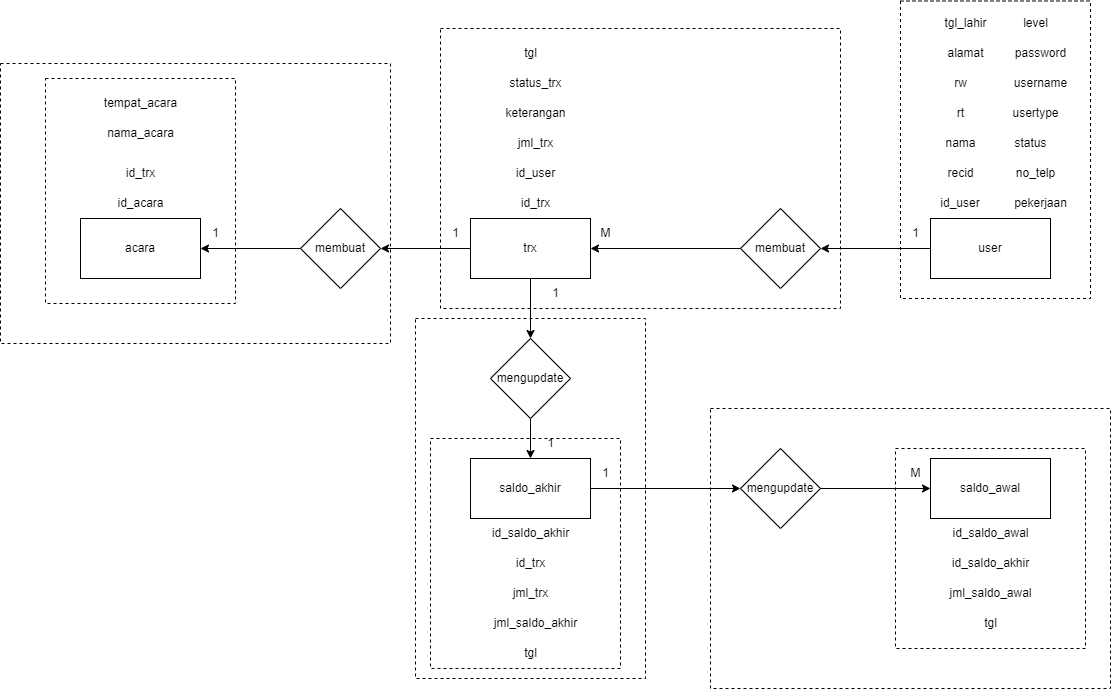

The diagram above was exported from draw.io. Its source (the exported page's mxGraphModel, read from the mxfile embedded in the PNG):
<mxGraphModel dx="1434" dy="756" grid="1" gridSize="10" guides="1" tooltips="1" connect="1" arrows="1" fold="1" page="1" pageScale="1" pageWidth="1169" pageHeight="827" math="0" shadow="0">
  <root>
    <mxCell id="0" />
    <mxCell id="1" parent="0" />
    <mxCell id="Ni4RtnU6kCfaRaZFvHki-12" style="edgeStyle=orthogonalEdgeStyle;rounded=0;orthogonalLoop=1;jettySize=auto;html=1;entryX=0.5;entryY=0;entryDx=0;entryDy=0;" parent="1" source="Ni4RtnU6kCfaRaZFvHki-1" target="Ni4RtnU6kCfaRaZFvHki-11" edge="1">
      <mxGeometry relative="1" as="geometry" />
    </mxCell>
    <mxCell id="YMDvMxWFjB2f4hukqqqj-32" value="" style="edgeStyle=orthogonalEdgeStyle;rounded=0;orthogonalLoop=1;jettySize=auto;html=1;" parent="1" source="Ni4RtnU6kCfaRaZFvHki-1" target="YMDvMxWFjB2f4hukqqqj-31" edge="1">
      <mxGeometry relative="1" as="geometry" />
    </mxCell>
    <mxCell id="Ni4RtnU6kCfaRaZFvHki-1" value="trx" style="rounded=0;whiteSpace=wrap;html=1;" parent="1" vertex="1">
      <mxGeometry x="490" y="250" width="120" height="60" as="geometry" />
    </mxCell>
    <mxCell id="Ni4RtnU6kCfaRaZFvHki-6" style="edgeStyle=orthogonalEdgeStyle;rounded=0;orthogonalLoop=1;jettySize=auto;html=1;entryX=1;entryY=0.5;entryDx=0;entryDy=0;" parent="1" source="Ni4RtnU6kCfaRaZFvHki-2" target="Ni4RtnU6kCfaRaZFvHki-5" edge="1">
      <mxGeometry relative="1" as="geometry">
        <mxPoint x="910.0000000000002" y="280" as="targetPoint" />
      </mxGeometry>
    </mxCell>
    <mxCell id="Ni4RtnU6kCfaRaZFvHki-2" value="user" style="rounded=0;whiteSpace=wrap;html=1;" parent="1" vertex="1">
      <mxGeometry x="950" y="250" width="120" height="60" as="geometry" />
    </mxCell>
    <mxCell id="Ni4RtnU6kCfaRaZFvHki-16" style="edgeStyle=orthogonalEdgeStyle;rounded=0;orthogonalLoop=1;jettySize=auto;html=1;entryX=0;entryY=0.5;entryDx=0;entryDy=0;" parent="1" source="Ni4RtnU6kCfaRaZFvHki-3" target="Ni4RtnU6kCfaRaZFvHki-14" edge="1">
      <mxGeometry relative="1" as="geometry" />
    </mxCell>
    <mxCell id="Ni4RtnU6kCfaRaZFvHki-3" value="saldo_akhir" style="rounded=0;whiteSpace=wrap;html=1;" parent="1" vertex="1">
      <mxGeometry x="490" y="490" width="120" height="60" as="geometry" />
    </mxCell>
    <mxCell id="Ni4RtnU6kCfaRaZFvHki-4" value="saldo_awal" style="rounded=0;whiteSpace=wrap;html=1;" parent="1" vertex="1">
      <mxGeometry x="950" y="490" width="120" height="60" as="geometry" />
    </mxCell>
    <mxCell id="Ni4RtnU6kCfaRaZFvHki-10" style="edgeStyle=orthogonalEdgeStyle;rounded=0;orthogonalLoop=1;jettySize=auto;html=1;entryX=1;entryY=0.5;entryDx=0;entryDy=0;" parent="1" source="Ni4RtnU6kCfaRaZFvHki-5" target="Ni4RtnU6kCfaRaZFvHki-1" edge="1">
      <mxGeometry relative="1" as="geometry" />
    </mxCell>
    <mxCell id="Ni4RtnU6kCfaRaZFvHki-5" value="membuat" style="rhombus;whiteSpace=wrap;html=1;" parent="1" vertex="1">
      <mxGeometry x="760" y="240" width="80" height="80" as="geometry" />
    </mxCell>
    <mxCell id="Ni4RtnU6kCfaRaZFvHki-7" value="1" style="text;html=1;align=center;verticalAlign=middle;resizable=0;points=[];autosize=1;strokeColor=none;fillColor=none;" parent="1" vertex="1">
      <mxGeometry x="920" y="250" width="30" height="30" as="geometry" />
    </mxCell>
    <mxCell id="Ni4RtnU6kCfaRaZFvHki-9" value="M" style="text;html=1;align=center;verticalAlign=middle;resizable=0;points=[];autosize=1;strokeColor=none;fillColor=none;" parent="1" vertex="1">
      <mxGeometry x="610" y="250" width="30" height="30" as="geometry" />
    </mxCell>
    <mxCell id="Ni4RtnU6kCfaRaZFvHki-13" style="edgeStyle=orthogonalEdgeStyle;rounded=0;orthogonalLoop=1;jettySize=auto;html=1;exitX=0.5;exitY=1;exitDx=0;exitDy=0;entryX=0.5;entryY=0;entryDx=0;entryDy=0;" parent="1" source="Ni4RtnU6kCfaRaZFvHki-11" target="Ni4RtnU6kCfaRaZFvHki-3" edge="1">
      <mxGeometry relative="1" as="geometry" />
    </mxCell>
    <mxCell id="Ni4RtnU6kCfaRaZFvHki-11" value="mengupdate" style="rhombus;whiteSpace=wrap;html=1;" parent="1" vertex="1">
      <mxGeometry x="510" y="370" width="80" height="80" as="geometry" />
    </mxCell>
    <mxCell id="Ni4RtnU6kCfaRaZFvHki-15" style="edgeStyle=orthogonalEdgeStyle;rounded=0;orthogonalLoop=1;jettySize=auto;html=1;exitX=1;exitY=0.5;exitDx=0;exitDy=0;" parent="1" source="Ni4RtnU6kCfaRaZFvHki-14" target="Ni4RtnU6kCfaRaZFvHki-4" edge="1">
      <mxGeometry relative="1" as="geometry">
        <mxPoint x="910.0000000000002" y="520" as="sourcePoint" />
      </mxGeometry>
    </mxCell>
    <mxCell id="Ni4RtnU6kCfaRaZFvHki-14" value="mengupdate" style="rhombus;whiteSpace=wrap;html=1;" parent="1" vertex="1">
      <mxGeometry x="760" y="480" width="80" height="80" as="geometry" />
    </mxCell>
    <mxCell id="Ni4RtnU6kCfaRaZFvHki-17" value="1" style="text;html=1;align=center;verticalAlign=middle;resizable=0;points=[];autosize=1;strokeColor=none;fillColor=none;" parent="1" vertex="1">
      <mxGeometry x="610" y="490" width="30" height="30" as="geometry" />
    </mxCell>
    <mxCell id="Ni4RtnU6kCfaRaZFvHki-18" value="M" style="text;html=1;align=center;verticalAlign=middle;resizable=0;points=[];autosize=1;strokeColor=none;fillColor=none;" parent="1" vertex="1">
      <mxGeometry x="920" y="490" width="30" height="30" as="geometry" />
    </mxCell>
    <mxCell id="Ni4RtnU6kCfaRaZFvHki-20" value="1" style="text;html=1;align=center;verticalAlign=middle;resizable=0;points=[];autosize=1;strokeColor=none;fillColor=none;" parent="1" vertex="1">
      <mxGeometry x="560" y="310" width="30" height="30" as="geometry" />
    </mxCell>
    <mxCell id="Ni4RtnU6kCfaRaZFvHki-21" value="1" style="text;html=1;align=center;verticalAlign=middle;resizable=0;points=[];autosize=1;strokeColor=none;fillColor=none;" parent="1" vertex="1">
      <mxGeometry x="555" y="460" width="30" height="30" as="geometry" />
    </mxCell>
    <mxCell id="YMDvMxWFjB2f4hukqqqj-1" value="id_user" style="text;html=1;strokeColor=none;fillColor=none;align=center;verticalAlign=middle;whiteSpace=wrap;rounded=0;" parent="1" vertex="1">
      <mxGeometry x="950" y="220" width="60" height="30" as="geometry" />
    </mxCell>
    <mxCell id="YMDvMxWFjB2f4hukqqqj-2" value="recid" style="text;html=1;align=center;verticalAlign=middle;resizable=0;points=[];autosize=1;strokeColor=none;fillColor=none;" parent="1" vertex="1">
      <mxGeometry x="955" y="190" width="50" height="30" as="geometry" />
    </mxCell>
    <mxCell id="YMDvMxWFjB2f4hukqqqj-3" value="nama" style="text;html=1;align=center;verticalAlign=middle;resizable=0;points=[];autosize=1;strokeColor=none;fillColor=none;" parent="1" vertex="1">
      <mxGeometry x="955" y="160" width="50" height="30" as="geometry" />
    </mxCell>
    <mxCell id="YMDvMxWFjB2f4hukqqqj-4" value="rt" style="text;html=1;align=center;verticalAlign=middle;resizable=0;points=[];autosize=1;strokeColor=none;fillColor=none;" parent="1" vertex="1">
      <mxGeometry x="965" y="130" width="30" height="30" as="geometry" />
    </mxCell>
    <mxCell id="YMDvMxWFjB2f4hukqqqj-5" value="rw" style="text;html=1;align=center;verticalAlign=middle;resizable=0;points=[];autosize=1;strokeColor=none;fillColor=none;" parent="1" vertex="1">
      <mxGeometry x="960" y="100" width="40" height="30" as="geometry" />
    </mxCell>
    <mxCell id="YMDvMxWFjB2f4hukqqqj-10" value="alamat" style="text;html=1;align=center;verticalAlign=middle;resizable=0;points=[];autosize=1;strokeColor=none;fillColor=none;" parent="1" vertex="1">
      <mxGeometry x="955" y="70" width="60" height="30" as="geometry" />
    </mxCell>
    <mxCell id="YMDvMxWFjB2f4hukqqqj-11" value="tgl_lahir" style="text;html=1;align=center;verticalAlign=middle;resizable=0;points=[];autosize=1;strokeColor=none;fillColor=none;" parent="1" vertex="1">
      <mxGeometry x="950" y="40" width="70" height="30" as="geometry" />
    </mxCell>
    <mxCell id="YMDvMxWFjB2f4hukqqqj-12" value="pekerjaan" style="text;html=1;align=center;verticalAlign=middle;resizable=0;points=[];autosize=1;strokeColor=none;fillColor=none;" parent="1" vertex="1">
      <mxGeometry x="1020" y="220" width="80" height="30" as="geometry" />
    </mxCell>
    <mxCell id="YMDvMxWFjB2f4hukqqqj-13" value="no_telp" style="text;html=1;align=center;verticalAlign=middle;resizable=0;points=[];autosize=1;strokeColor=none;fillColor=none;" parent="1" vertex="1">
      <mxGeometry x="1025" y="190" width="60" height="30" as="geometry" />
    </mxCell>
    <mxCell id="YMDvMxWFjB2f4hukqqqj-14" value="status" style="text;html=1;align=center;verticalAlign=middle;resizable=0;points=[];autosize=1;strokeColor=none;fillColor=none;" parent="1" vertex="1">
      <mxGeometry x="1020" y="160" width="60" height="30" as="geometry" />
    </mxCell>
    <mxCell id="YMDvMxWFjB2f4hukqqqj-15" value="usertype" style="text;html=1;align=center;verticalAlign=middle;resizable=0;points=[];autosize=1;strokeColor=none;fillColor=none;" parent="1" vertex="1">
      <mxGeometry x="1020" y="130" width="70" height="30" as="geometry" />
    </mxCell>
    <mxCell id="YMDvMxWFjB2f4hukqqqj-16" value="username" style="text;html=1;align=center;verticalAlign=middle;resizable=0;points=[];autosize=1;strokeColor=none;fillColor=none;" parent="1" vertex="1">
      <mxGeometry x="1020" y="100" width="80" height="30" as="geometry" />
    </mxCell>
    <mxCell id="YMDvMxWFjB2f4hukqqqj-17" value="password" style="text;html=1;align=center;verticalAlign=middle;resizable=0;points=[];autosize=1;strokeColor=none;fillColor=none;" parent="1" vertex="1">
      <mxGeometry x="1025" y="70" width="70" height="30" as="geometry" />
    </mxCell>
    <mxCell id="YMDvMxWFjB2f4hukqqqj-18" value="level" style="text;html=1;align=center;verticalAlign=middle;resizable=0;points=[];autosize=1;strokeColor=none;fillColor=none;" parent="1" vertex="1">
      <mxGeometry x="1030" y="40" width="50" height="30" as="geometry" />
    </mxCell>
    <mxCell id="YMDvMxWFjB2f4hukqqqj-19" value="id_trx" style="text;html=1;align=center;verticalAlign=middle;resizable=0;points=[];autosize=1;strokeColor=none;fillColor=none;" parent="1" vertex="1">
      <mxGeometry x="530" y="220" width="50" height="30" as="geometry" />
    </mxCell>
    <mxCell id="YMDvMxWFjB2f4hukqqqj-20" value="id_user" style="text;html=1;align=center;verticalAlign=middle;resizable=0;points=[];autosize=1;strokeColor=none;fillColor=none;" parent="1" vertex="1">
      <mxGeometry x="525" y="190" width="60" height="30" as="geometry" />
    </mxCell>
    <mxCell id="YMDvMxWFjB2f4hukqqqj-21" value="jml_trx" style="text;html=1;align=center;verticalAlign=middle;resizable=0;points=[];autosize=1;strokeColor=none;fillColor=none;" parent="1" vertex="1">
      <mxGeometry x="525" y="160" width="60" height="30" as="geometry" />
    </mxCell>
    <mxCell id="YMDvMxWFjB2f4hukqqqj-22" value="keterangan" style="text;html=1;align=center;verticalAlign=middle;resizable=0;points=[];autosize=1;strokeColor=none;fillColor=none;" parent="1" vertex="1">
      <mxGeometry x="515" y="130" width="80" height="30" as="geometry" />
    </mxCell>
    <mxCell id="YMDvMxWFjB2f4hukqqqj-23" value="status_trx" style="text;html=1;align=center;verticalAlign=middle;resizable=0;points=[];autosize=1;strokeColor=none;fillColor=none;" parent="1" vertex="1">
      <mxGeometry x="515" y="100" width="80" height="30" as="geometry" />
    </mxCell>
    <mxCell id="YMDvMxWFjB2f4hukqqqj-24" value="tgl" style="text;html=1;align=center;verticalAlign=middle;resizable=0;points=[];autosize=1;strokeColor=none;fillColor=none;" parent="1" vertex="1">
      <mxGeometry x="530" y="70" width="40" height="30" as="geometry" />
    </mxCell>
    <mxCell id="YMDvMxWFjB2f4hukqqqj-28" value="1" style="text;html=1;align=center;verticalAlign=middle;resizable=0;points=[];autosize=1;strokeColor=none;fillColor=none;" parent="1" vertex="1">
      <mxGeometry x="460" y="250" width="30" height="30" as="geometry" />
    </mxCell>
    <mxCell id="YMDvMxWFjB2f4hukqqqj-34" value="" style="edgeStyle=orthogonalEdgeStyle;rounded=0;orthogonalLoop=1;jettySize=auto;html=1;" parent="1" source="YMDvMxWFjB2f4hukqqqj-31" target="YMDvMxWFjB2f4hukqqqj-33" edge="1">
      <mxGeometry relative="1" as="geometry" />
    </mxCell>
    <mxCell id="YMDvMxWFjB2f4hukqqqj-31" value="membuat" style="rhombus;whiteSpace=wrap;html=1;rounded=0;" parent="1" vertex="1">
      <mxGeometry x="320" y="240" width="80" height="80" as="geometry" />
    </mxCell>
    <mxCell id="YMDvMxWFjB2f4hukqqqj-33" value="acara" style="whiteSpace=wrap;html=1;rounded=0;" parent="1" vertex="1">
      <mxGeometry x="100" y="250" width="120" height="60" as="geometry" />
    </mxCell>
    <mxCell id="YMDvMxWFjB2f4hukqqqj-35" value="1" style="text;html=1;align=center;verticalAlign=middle;resizable=0;points=[];autosize=1;strokeColor=none;fillColor=none;" parent="1" vertex="1">
      <mxGeometry x="220" y="250" width="30" height="30" as="geometry" />
    </mxCell>
    <mxCell id="YMDvMxWFjB2f4hukqqqj-36" value="id_acara" style="text;html=1;align=center;verticalAlign=middle;resizable=0;points=[];autosize=1;strokeColor=none;fillColor=none;" parent="1" vertex="1">
      <mxGeometry x="125" y="220" width="70" height="30" as="geometry" />
    </mxCell>
    <mxCell id="YMDvMxWFjB2f4hukqqqj-37" value="id_trx" style="text;html=1;align=center;verticalAlign=middle;resizable=0;points=[];autosize=1;strokeColor=none;fillColor=none;" parent="1" vertex="1">
      <mxGeometry x="135" y="190" width="50" height="30" as="geometry" />
    </mxCell>
    <mxCell id="YMDvMxWFjB2f4hukqqqj-38" value="nama_acara" style="text;html=1;align=center;verticalAlign=middle;resizable=0;points=[];autosize=1;strokeColor=none;fillColor=none;" parent="1" vertex="1">
      <mxGeometry x="115" y="150" width="90" height="30" as="geometry" />
    </mxCell>
    <mxCell id="YMDvMxWFjB2f4hukqqqj-39" value="tempat_acara" style="text;html=1;align=center;verticalAlign=middle;resizable=0;points=[];autosize=1;strokeColor=none;fillColor=none;" parent="1" vertex="1">
      <mxGeometry x="110" y="120" width="100" height="30" as="geometry" />
    </mxCell>
    <mxCell id="YMDvMxWFjB2f4hukqqqj-40" value="id_saldo_akhir" style="text;html=1;align=center;verticalAlign=middle;resizable=0;points=[];autosize=1;strokeColor=none;fillColor=none;" parent="1" vertex="1">
      <mxGeometry x="500" y="550" width="100" height="30" as="geometry" />
    </mxCell>
    <mxCell id="YMDvMxWFjB2f4hukqqqj-41" value="id_trx" style="text;html=1;align=center;verticalAlign=middle;resizable=0;points=[];autosize=1;strokeColor=none;fillColor=none;" parent="1" vertex="1">
      <mxGeometry x="525" y="580" width="50" height="30" as="geometry" />
    </mxCell>
    <mxCell id="YMDvMxWFjB2f4hukqqqj-42" value="jml_trx" style="text;html=1;align=center;verticalAlign=middle;resizable=0;points=[];autosize=1;strokeColor=none;fillColor=none;" parent="1" vertex="1">
      <mxGeometry x="520" y="610" width="60" height="30" as="geometry" />
    </mxCell>
    <mxCell id="YMDvMxWFjB2f4hukqqqj-43" value="jml_saldo_akhir" style="text;html=1;align=center;verticalAlign=middle;resizable=0;points=[];autosize=1;strokeColor=none;fillColor=none;" parent="1" vertex="1">
      <mxGeometry x="500" y="640" width="110" height="30" as="geometry" />
    </mxCell>
    <mxCell id="YMDvMxWFjB2f4hukqqqj-44" value="tgl" style="text;html=1;align=center;verticalAlign=middle;resizable=0;points=[];autosize=1;strokeColor=none;fillColor=none;" parent="1" vertex="1">
      <mxGeometry x="530" y="670" width="40" height="30" as="geometry" />
    </mxCell>
    <mxCell id="YMDvMxWFjB2f4hukqqqj-45" value="id_saldo_awal" style="text;html=1;align=center;verticalAlign=middle;resizable=0;points=[];autosize=1;strokeColor=none;fillColor=none;" parent="1" vertex="1">
      <mxGeometry x="960" y="550" width="100" height="30" as="geometry" />
    </mxCell>
    <mxCell id="YMDvMxWFjB2f4hukqqqj-46" value="id_saldo_akhir" style="text;html=1;align=center;verticalAlign=middle;resizable=0;points=[];autosize=1;strokeColor=none;fillColor=none;" parent="1" vertex="1">
      <mxGeometry x="960" y="580" width="100" height="30" as="geometry" />
    </mxCell>
    <mxCell id="YMDvMxWFjB2f4hukqqqj-47" value="jml_saldo_awal" style="text;html=1;align=center;verticalAlign=middle;resizable=0;points=[];autosize=1;strokeColor=none;fillColor=none;" parent="1" vertex="1">
      <mxGeometry x="955" y="610" width="110" height="30" as="geometry" />
    </mxCell>
    <mxCell id="YMDvMxWFjB2f4hukqqqj-48" value="tgl" style="text;html=1;align=center;verticalAlign=middle;resizable=0;points=[];autosize=1;strokeColor=none;fillColor=none;" parent="1" vertex="1">
      <mxGeometry x="990" y="640" width="40" height="30" as="geometry" />
    </mxCell>
    <mxCell id="WAwoIevZbHN8UV-kMHw4-3" value="" style="rounded=0;whiteSpace=wrap;html=1;dashed=1;fillColor=none;strokeColor=#000000;" vertex="1" parent="1">
      <mxGeometry x="65" y="110" width="190" height="225" as="geometry" />
    </mxCell>
    <mxCell id="WAwoIevZbHN8UV-kMHw4-4" value="" style="rounded=0;whiteSpace=wrap;html=1;dashed=1;fillColor=none;strokeColor=#000000;" vertex="1" parent="1">
      <mxGeometry x="920" y="32.5" width="190" height="297.5" as="geometry" />
    </mxCell>
    <mxCell id="WAwoIevZbHN8UV-kMHw4-5" value="" style="rounded=0;whiteSpace=wrap;html=1;dashed=1;fillColor=none;strokeColor=#000000;" vertex="1" parent="1">
      <mxGeometry x="915" y="480" width="190" height="200" as="geometry" />
    </mxCell>
    <mxCell id="WAwoIevZbHN8UV-kMHw4-6" value="" style="rounded=0;whiteSpace=wrap;html=1;dashed=1;fillColor=none;strokeColor=#000000;" vertex="1" parent="1">
      <mxGeometry x="450" y="470" width="190" height="230" as="geometry" />
    </mxCell>
    <mxCell id="WAwoIevZbHN8UV-kMHw4-7" value="" style="rounded=0;whiteSpace=wrap;html=1;dashed=1;fillColor=none;strokeColor=#000000;" vertex="1" parent="1">
      <mxGeometry x="460" y="60" width="400" height="280" as="geometry" />
    </mxCell>
    <mxCell id="WAwoIevZbHN8UV-kMHw4-8" value="" style="rounded=0;whiteSpace=wrap;html=1;dashed=1;fillColor=none;strokeColor=#000000;" vertex="1" parent="1">
      <mxGeometry x="20" y="95" width="390" height="280" as="geometry" />
    </mxCell>
    <mxCell id="WAwoIevZbHN8UV-kMHw4-9" value="" style="rounded=0;whiteSpace=wrap;html=1;dashed=1;fillColor=none;strokeColor=#000000;" vertex="1" parent="1">
      <mxGeometry x="730" y="440" width="400" height="280" as="geometry" />
    </mxCell>
    <mxCell id="WAwoIevZbHN8UV-kMHw4-10" value="" style="rounded=0;whiteSpace=wrap;html=1;dashed=1;fillColor=none;strokeColor=#000000;" vertex="1" parent="1">
      <mxGeometry x="435" y="350" width="230" height="360" as="geometry" />
    </mxCell>
  </root>
</mxGraphModel>